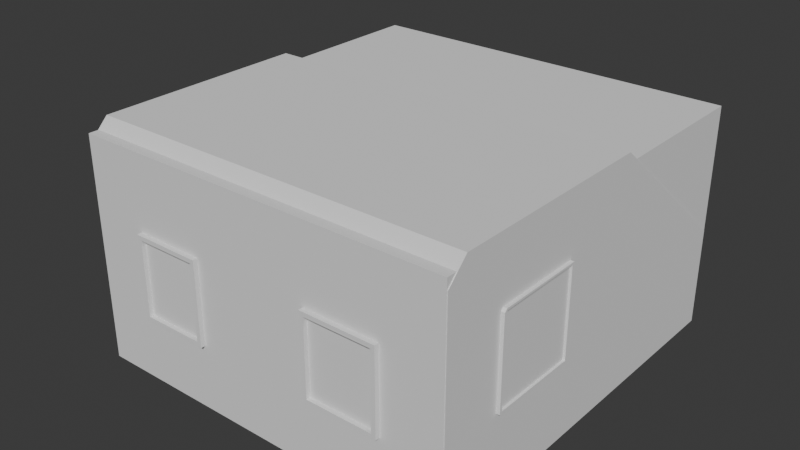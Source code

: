 # Source: villagehouse2.blend  (saved by Blender 5.0.119; exported with 4.5.12 LTS)
import bpy
from mathutils import Matrix  # noqa: F401  (used for matrix-valued properties, if any)

bpy.ops.wm.read_factory_settings(use_empty=True)
scene = bpy.context.scene
scene.name = 'Scene'

# ---- collections
col_collection = bpy.data.collections.new('Collection'); scene.collection.children.link(col_collection)

# ---- world
world_world = bpy.data.worlds.new('World'); scene.world = world_world
world_world.use_nodes = True; world_world.node_tree.nodes.clear()
_N = world_world.node_tree.nodes; _L = world_world.node_tree.links
n0 = _N.new('ShaderNodeOutputWorld'); n0.name = 'World Output'; n0.location = (200, 100)
n1 = _N.new('ShaderNodeBackground'); n1.name = 'Background'; n1.location = (-200, 100)
n1.inputs[0].default_value = (0.05088, 0.05088, 0.05088, 1.0)
_L.new(n1.outputs[0], n0.inputs[0])
n0.is_active_output = True
world_world.color = (0.05088, 0.05088, 0.05088)
world_world.sun_shadow_jitter_overblur = 0.0

# ---- meshes
me_cube_002 = bpy.data.meshes.new('Cube.002')
me_cube_002.from_pydata([(-1.0, -0.6808, -1.0), (-1.0, -0.6808, 1.397), (-1.0, 1.0, -1.0), (-1.0, 1.0, 0.02111), (1.0, -0.6808, -1.0), (1.0, -0.6808, 1.397), (1.0, 1.0, -1.0), (1.0, 1.0, 0.02111), (-1.0, -3.078, -1.0), (1.0, -3.078, -1.0), (-2.906, 1.0, -1.0), (-2.906, -0.6808, -1.0), (-2.906, -0.6808, 1.397), (-2.906, 1.0, 0.02111), (-2.906, -3.078, -1.0), (-1.0, -2.873, 1.397), (-1.0, -3.078, 1.192), (1.0, -2.873, 1.397), (1.0, -3.078, 1.192), (-2.906, -3.078, 1.192), (-2.906, -2.873, 1.397), (-1.592, -3.078, -0.3331), (-1.592, -3.078, 0.5247), (-2.314, -3.078, 0.5247), (-2.314, -3.078, -0.3331), (0.3835, -3.078, -0.3331), (0.3835, -3.078, 0.5247), (-0.3835, -3.078, 0.5247), (-0.3835, -3.078, -0.3331), (-1.592, -3.128, -0.3331), (-1.592, -3.128, 0.5247), (-2.314, -3.128, -0.3331), (-2.314, -3.128, 0.5247), (0.3835, -3.128, -0.3331), (0.3835, -3.128, 0.5247), (-0.3835, -3.128, -0.3331), (-0.3835, -3.128, 0.5247), (-1.637, -3.128, -0.2879), (-1.637, -3.128, 0.4795), (-2.269, -3.128, 0.4795), (-2.269, -3.128, -0.2879), (0.3384, -3.128, -0.2879), (0.3384, -3.128, 0.4795), (-0.3384, -3.128, 0.4795), (-0.3384, -3.128, -0.2879), (-1.637, -3.085, -0.2879), (-1.637, -3.085, 0.4795), (-2.269, -3.085, -0.2879), (-2.269, -3.085, 0.4795), (0.3384, -3.085, -0.2879), (0.3384, -3.085, 0.4795), (-0.3384, -3.085, -0.2879), (-0.3384, -3.085, 0.4795), (1.0, -1.5, 0.7556), (1.0, -2.41, 0.7556), (1.0, -2.437, 0.7288), (1.0, -2.437, -0.1811), (1.0, -1.5, -0.1811), (1.035, -2.41, 0.7556), (1.035, -1.5, 0.7556), (1.035, -1.5, -0.1811), (1.035, -2.437, 0.7288), (1.035, -2.437, -0.1811), (1.035, -1.522, 0.733), (1.035, -2.4, 0.733), (1.035, -2.414, 0.7195), (1.035, -2.414, -0.1585), (1.035, -1.522, -0.1585), (1.012, -2.4, 0.733), (1.012, -1.522, 0.733), (1.012, -1.522, -0.1585), (1.012, -2.414, 0.7195), (1.012, -2.414, -0.1585), (-2.906, -1.418, 0.8953), (-2.906, -1.418, -0.9612), (-2.906, -2.52, -0.9612), (-2.906, -2.52, 0.7873), (-2.906, -2.456, 0.8953), (-2.953, -1.418, -0.9612), (-2.953, -1.418, 0.8953), (-2.953, -2.456, 0.8953), (-2.953, -2.52, -0.9612), (-2.953, -2.52, 0.7873), (-2.953, -1.482, 0.7974), (-2.953, -1.482, -0.9298), (-2.953, -2.455, -0.9298), (-2.953, -2.455, 0.7363), (-2.953, -2.419, 0.7974), (-3.047, -1.482, -0.9298), (-3.047, -1.482, 0.7974), (-3.047, -2.419, 0.7974), (-3.047, -2.455, -0.9298), (-3.047, -2.455, 0.7363)], [], [(1, 3, 13, 12), (2, 3, 7, 6), (2, 6, 4, 0), (7, 3, 1, 5), (4, 9, 8, 0), (11, 12, 13, 10), (2, 0, 11, 10), (3, 2, 10, 13), (0, 8, 14, 11), (17, 15, 16, 18), (15, 20, 19, 16), (26, 27, 36, 34), (24, 21, 29, 31), (1, 15, 17, 5), (15, 1, 12, 20), (55, 56, 62, 61), (77, 73, 79, 80), (8, 16, 22, 21), (16, 19, 23, 22), (19, 14, 24, 23), (14, 8, 21, 24), (9, 18, 26, 25), (18, 16, 27, 26), (16, 8, 28, 27), (8, 9, 25, 28), (43, 44, 51, 52), (38, 39, 48, 46), (25, 26, 34, 33), (22, 23, 32, 30), (27, 28, 35, 36), (21, 22, 30, 29), (28, 25, 33, 35), (23, 24, 31, 32), (29, 30, 38, 37), (30, 32, 39, 38), (32, 31, 40, 39), (31, 29, 37, 40), (33, 34, 42, 41), (34, 36, 43, 42), (36, 35, 44, 43), (35, 33, 41, 44), (45, 46, 48, 47), (49, 50, 52, 51), (37, 38, 46, 45), (44, 41, 49, 51), (39, 40, 47, 48), (40, 37, 45, 47), (42, 43, 52, 50), (41, 42, 50, 49), (6, 7, 5, 4), (5, 17, 54, 53), (17, 18, 55, 54), (18, 9, 56, 55), (9, 4, 57, 56), (4, 5, 53, 57), (63, 64, 68, 69), (57, 53, 59, 60), (56, 57, 60, 62), (54, 55, 61, 58), (53, 54, 58, 59), (59, 58, 64, 63), (58, 61, 65, 64), (61, 62, 66, 65), (62, 60, 67, 66), (60, 59, 63, 67), (69, 68, 71, 72, 70), (65, 66, 72, 71), (67, 63, 69, 70), (66, 67, 70, 72), (64, 65, 71, 68), (12, 11, 74, 73), (11, 14, 75, 74), (14, 19, 76, 75), (19, 20, 77, 76), (20, 12, 73, 77), (85, 86, 92, 91), (76, 77, 80, 82), (74, 75, 81, 78), (73, 74, 78, 79), (75, 76, 82, 81), (79, 78, 84, 83), (78, 81, 85, 84), (81, 82, 86, 85), (82, 80, 87, 86), (80, 79, 83, 87), (89, 88, 91, 92, 90), (87, 83, 89, 90), (86, 87, 90, 92), (84, 85, 91, 88), (83, 84, 88, 89)])
_uv = me_cube_002.uv_layers.new(name='UVMap')
_uv.uv.foreach_set('vector', [0.6866, 0.2252, 0.8759, 0.2252, 0.8759, 0.4398, 0.6866, 0.4398, 0.3849, 0.6844, 0.2699, 0.6844, 0.2699, 0.4592, 0.3849, 0.4592, 0.2252, 0.4592, 0.0, 0.4592, 0.0, 0.2699, 0.2252, 0.2699, 0.8759, 3.257e-08, 0.8759, 0.2252, 0.6866, 0.2252, 0.6866, 1.828e-08, 0.0, 0.2699, 0.0, 0.0, 0.2252, 0.0, 0.2252, 0.2699, 0.7097, 0.6291, 0.4398, 0.6291, 0.5947, 0.4398, 0.7097, 0.4398, 0.2252, 0.4592, 0.2252, 0.2699, 0.4398, 0.2699, 0.4398, 0.4592, 0.2699, 0.6844, 0.3849, 0.6844, 0.3849, 0.899, 0.2699, 0.899, 0.2252, 0.2699, 0.2252, 0.0, 0.4398, 0.0, 0.4398, 0.2699, 0.7097, 0.8796, 0.7097, 0.6544, 0.7337, 0.6544, 0.7337, 0.8796, 0.7097, 0.6544, 0.7097, 0.4398, 0.7337, 0.4398, 0.7337, 0.6544, 0.4116, 0.6856, 0.4116, 0.772, 0.4059, 0.772, 0.4059, 0.6856, 0.401, 0.7502, 0.401, 0.8316, 0.3954, 0.8316, 0.3954, 0.7502, 0.6866, 0.2252, 0.4398, 0.2252, 0.4398, -3.543e-10, 0.6866, 1.828e-08, 0.4398, 0.2252, 0.6866, 0.2252, 0.6866, 0.4398, 0.4398, 0.4398, 0.4266, 0.6542, 0.4266, 0.7565, 0.4227, 0.7565, 0.4227, 0.6542, 0.4113, 0.5687, 0.4113, 0.6856, 0.4059, 0.6856, 0.4059, 0.5687, 0.9803, 0.6544, 0.7337, 0.6544, 0.8088, 0.5878, 0.9053, 0.5878, 0.7337, 0.6544, 0.7337, 0.4398, 0.8088, 0.5064, 0.8088, 0.5878, 0.7337, 0.4398, 0.9803, 0.4398, 0.9053, 0.5064, 0.8088, 0.5064, 0.9803, 0.4398, 0.9803, 0.6544, 0.9053, 0.5878, 0.9053, 0.5064, 0.9803, 0.8796, 0.7337, 0.8796, 0.8088, 0.8102, 0.9053, 0.8102, 0.7337, 0.8796, 0.7337, 0.6544, 0.8088, 0.7238, 0.8088, 0.8102, 0.7337, 0.6544, 0.9803, 0.6544, 0.9053, 0.7238, 0.8088, 0.7238, 0.9803, 0.6544, 0.9803, 0.8796, 0.9053, 0.8102, 0.9053, 0.7238, 0.4266, 0.5646, 0.4266, 0.651, 0.4218, 0.651, 0.4218, 0.5646, 0.4059, 0.8432, 0.4059, 0.772, 0.4108, 0.772, 0.4108, 0.8432, 0.3954, 0.7502, 0.3954, 0.6537, 0.401, 0.6537, 0.401, 0.7502, 0.3905, 0.7503, 0.3905, 0.8316, 0.3849, 0.8316, 0.3849, 0.7503, 0.3905, 0.6537, 0.3905, 0.7503, 0.3849, 0.7503, 0.3849, 0.6537, 0.4323, 0.7648, 0.4323, 0.6682, 0.438, 0.6682, 0.438, 0.7648, 0.4221, 0.6887, 0.4221, 0.7751, 0.4165, 0.7751, 0.4165, 0.6887, 0.4323, 0.6683, 0.4323, 0.7649, 0.4267, 0.7649, 0.4267, 0.6683, 0.3563, 0.9955, 0.3563, 0.899, 0.3613, 0.9041, 0.3613, 0.9904, 0.3563, 0.899, 0.4376, 0.899, 0.4325, 0.9041, 0.3613, 0.9041, 0.4376, 0.899, 0.4376, 0.9955, 0.4325, 0.9904, 0.4325, 0.9041, 0.4376, 0.9955, 0.3563, 0.9955, 0.3613, 0.9904, 0.4325, 0.9904, 0.2699, 0.9955, 0.2699, 0.899, 0.275, 0.9041, 0.275, 0.9904, 0.2699, 0.899, 0.3563, 0.899, 0.3512, 0.9041, 0.275, 0.9041, 0.3563, 0.899, 0.3563, 0.9955, 0.3512, 0.9904, 0.3512, 0.9041, 0.3563, 0.9955, 0.2699, 0.9955, 0.275, 0.9904, 0.3512, 0.9904, 0.5138, 0.9853, 0.5138, 0.899, 0.585, 0.899, 0.585, 0.9853, 0.4376, 0.9853, 0.4376, 0.899, 0.5138, 0.899, 0.5138, 0.9853, 0.4113, 0.6551, 0.4113, 0.5687, 0.4161, 0.5687, 0.4161, 0.6551, 0.4331, 0.841, 0.4331, 0.7648, 0.438, 0.7648, 0.438, 0.841, 0.4059, 0.6537, 0.4059, 0.7401, 0.401, 0.7401, 0.401, 0.6537, 0.4108, 0.8432, 0.4108, 0.772, 0.4156, 0.772, 0.4156, 0.8432, 0.4267, 0.8411, 0.4267, 0.7649, 0.4316, 0.7649, 0.4316, 0.8411, 0.3905, 0.7401, 0.3905, 0.6537, 0.3953, 0.6537, 0.3953, 0.7401, 0.2699, 0.9183, 0.1549, 0.9183, 1.208e-08, 0.7291, 0.2699, 0.7291, 1.208e-08, 0.7291, 3.071e-08, 0.4822, 0.07218, 0.5344, 0.07218, 0.6368, 3.071e-08, 0.4822, 0.02308, 0.4592, 0.0752, 0.5314, 0.07218, 0.5344, 0.02308, 0.4592, 0.2699, 0.4592, 0.1777, 0.5314, 0.0752, 0.5314, 0.2699, 0.4592, 0.2699, 0.7291, 0.1777, 0.6368, 0.1777, 0.5314, 0.2699, 0.7291, 1.208e-08, 0.7291, 0.07218, 0.6368, 0.1777, 0.6368, 0.9156, 0.9785, 0.9156, 0.8796, 0.9181, 0.8796, 0.9181, 0.9785, 0.401, 0.8455, 0.401, 0.7401, 0.405, 0.7401, 0.405, 0.8455, 0.4161, 0.6551, 0.4161, 0.7606, 0.4122, 0.7606, 0.4122, 0.6551, 0.4266, 0.651, 0.4266, 0.6542, 0.4227, 0.6542, 0.4227, 0.651, 0.3905, 0.8425, 0.3905, 0.7401, 0.3944, 0.7401, 0.3944, 0.8425, 0.7097, 0.9851, 0.7097, 0.8826, 0.7122, 0.8837, 0.7122, 0.9826, 0.7097, 0.8826, 0.7127, 0.8796, 0.7138, 0.8822, 0.7122, 0.8837, 0.7127, 0.8796, 0.8152, 0.8796, 0.8126, 0.8822, 0.7138, 0.8822, 0.8152, 0.8796, 0.8152, 0.9851, 0.8126, 0.9826, 0.8126, 0.8822, 0.8152, 0.9851, 0.7097, 0.9851, 0.7122, 0.9826, 0.8126, 0.9826, 0.8152, 0.98, 0.8152, 0.8812, 0.8167, 0.8796, 0.9156, 0.8796, 0.9156, 0.98, 0.419, 0.7766, 0.419, 0.8755, 0.4165, 0.8755, 0.4165, 0.7766, 0.4196, 0.8754, 0.4196, 0.7751, 0.4221, 0.7751, 0.4221, 0.8754, 0.4252, 0.7565, 0.4252, 0.857, 0.4227, 0.857, 0.4227, 0.7565, 0.419, 0.7751, 0.419, 0.7766, 0.4165, 0.7766, 0.4165, 0.7751, 0.4398, 0.6291, 0.7097, 0.6291, 0.7053, 0.7121, 0.4963, 0.7121, 0.7097, 0.6291, 0.7097, 0.899, 0.7053, 0.8362, 0.7053, 0.7121, 0.7097, 0.899, 0.4629, 0.899, 0.5084, 0.8362, 0.7053, 0.8362, 0.4629, 0.899, 0.4398, 0.8759, 0.4963, 0.829, 0.5084, 0.8362, 0.4398, 0.8759, 0.4398, 0.6291, 0.4963, 0.7121, 0.4963, 0.829, 0.3954, 0.6537, 0.3954, 0.4662, 0.4059, 0.4662, 0.4059, 0.6537, 0.427, 0.4716, 0.427, 0.4592, 0.4323, 0.4592, 0.4323, 0.4716, 0.4165, 0.6887, 0.4165, 0.5646, 0.4218, 0.5646, 0.4218, 0.6887, 0.4376, 0.4592, 0.4376, 0.6682, 0.4323, 0.6682, 0.4323, 0.4592, 0.427, 0.6683, 0.427, 0.4716, 0.4323, 0.4716, 0.4323, 0.6683, 1.0, 0.0, 1.0, 0.2091, 0.9927, 0.2055, 0.9927, 0.01102, 1.0, 0.2091, 0.8759, 0.2091, 0.8832, 0.2055, 0.9927, 0.2055, 0.8759, 0.2091, 0.8759, 0.01216, 0.8832, 0.0179, 0.8832, 0.2055, 0.8759, 0.01216, 0.8831, 0.0, 0.8873, 0.01102, 0.8832, 0.0179, 0.8831, 0.0, 1.0, 0.0, 0.9927, 0.01102, 0.8873, 0.01102, 0.9854, 0.2091, 0.9854, 0.4036, 0.8759, 0.4036, 0.8759, 0.2159, 0.88, 0.2091, 0.427, 0.4592, 0.427, 0.5646, 0.4165, 0.5646, 0.4165, 0.4592, 0.3954, 0.4662, 0.3954, 0.4592, 0.4059, 0.4592, 0.4059, 0.4662, 0.4059, 0.5687, 0.4059, 0.4592, 0.4165, 0.4592, 0.4165, 0.5687, 0.3954, 0.4592, 0.3954, 0.6537, 0.3849, 0.6537, 0.3849, 0.4592])
me_cube_002.update()
me_cylinder = bpy.data.meshes.new('Cylinder')
me_cylinder.from_pydata([(1.607e-10, 0.04955, -0.04955), (1.607e-10, 0.04955, 0.04955), (0.03504, 0.03504, -0.04955), (0.03504, 0.03504, 0.04955), (0.04955, 0.0, -0.04955), (0.04955, 0.0, 0.04955), (0.03504, -0.03504, -0.04955), (0.03504, -0.03504, 0.04955), (1.607e-10, -0.04955, -0.04955), (1.607e-10, -0.04955, 0.04955), (-0.03504, -0.03504, -0.04955), (-0.03504, -0.03504, 0.04955), (-0.04955, 0.0, -0.04955), (-0.04955, 0.0, 0.04955), (-0.03504, 0.03504, -0.04955), (-0.03504, 0.03504, 0.04955), (0.0, 0.0852, -0.1028), (0.06024, 0.06024, -0.1028), (0.0852, 5.774e-17, -0.1028), (0.06024, -0.06024, -0.1028), (0.0, -0.0852, -0.1028), (-0.06024, -0.06024, -0.1028), (-0.0852, 5.774e-17, -0.1028), (-0.06024, 0.06024, -0.1028), (-1.379e-09, 0.0852, -0.1332), (0.06024, 0.06024, -0.1332), (0.0852, 8.339e-17, -0.1332), (0.06024, -0.06024, -0.1332), (-1.379e-09, -0.0852, -0.1332), (-0.06024, -0.06024, -0.1332), (-0.0852, 8.339e-17, -0.1332), (-0.06024, 0.06024, -0.1332), (-1.237e-09, 0.07192, -0.1578), (0.05085, 0.05085, -0.1578), (0.07192, 3.453e-17, -0.1578), (0.05085, -0.05085, -0.1578), (-1.237e-09, -0.07192, -0.1578), (-0.05085, -0.05085, -0.1578), (-0.07192, 3.453e-17, -0.1578), (-0.05085, 0.05085, -0.1578), (0.0, 0.03458, -0.1889), (-1.139e-09, 0.06285, -0.1733), (0.04444, 0.04444, -0.1733), (0.02445, 0.02445, -0.1889), (0.06285, -1.174e-10, -0.1733), (0.03458, -1.397e-09, -0.1889), (0.04444, -0.04444, -0.1733), (0.02445, -0.02445, -0.1889), (-1.139e-09, -0.06285, -0.1733), (-1.863e-09, -0.03458, -0.1889), (-0.04444, -0.04444, -0.1733), (-0.02445, -0.02445, -0.1889), (-0.06285, -1.174e-10, -0.1733), (-0.03458, 4.657e-10, -0.1889), (-0.04444, 0.04444, -0.1733), (-0.02445, 0.02445, -0.1889), (0.07155, 3.066e-17, -0.07618), (0.05059, 0.05059, -0.07618), (-0.05059, -0.05059, -0.07618), (8.533e-11, -0.07155, -0.07618), (8.533e-11, 0.07155, -0.07618), (-0.05059, 0.05059, -0.07618), (0.05059, -0.05059, -0.07618), (-0.07155, 3.066e-17, -0.07618)], [], [(0, 1, 3, 2), (2, 3, 5, 4), (4, 5, 7, 6), (6, 7, 9, 8), (8, 9, 11, 10), (10, 11, 13, 12), (3, 1, 15, 13, 11, 9, 7, 5), (12, 13, 15, 14), (14, 15, 1, 0), (57, 56, 18, 17), (20, 21, 29, 28), (59, 58, 21, 20), (61, 60, 16, 23), (60, 57, 17, 16), (56, 62, 19, 18), (58, 63, 22, 21), (62, 59, 20, 19), (63, 61, 23, 22), (30, 31, 39, 38), (18, 19, 27, 26), (16, 17, 25, 24), (23, 16, 24, 31), (21, 22, 30, 29), (19, 20, 28, 27), (17, 18, 26, 25), (22, 23, 31, 30), (28, 29, 37, 36), (26, 27, 35, 34), (24, 25, 33, 32), (31, 24, 32, 39), (29, 30, 38, 37), (27, 28, 36, 35), (25, 26, 34, 33), (41, 42, 43, 40), (42, 44, 45, 43), (44, 46, 47, 45), (46, 48, 49, 47), (48, 50, 51, 49), (50, 52, 53, 51), (52, 54, 55, 53), (54, 41, 40, 55), (32, 33, 42, 41), (40, 43, 45, 47, 49, 51, 53, 55), (39, 32, 41, 54), (33, 34, 44, 42), (34, 35, 46, 44), (35, 36, 48, 46), (36, 37, 50, 48), (37, 38, 52, 50), (38, 39, 54, 52), (12, 14, 61, 63), (6, 8, 59, 62), (10, 12, 63, 58), (4, 6, 62, 56), (0, 2, 57, 60), (14, 0, 60, 61), (8, 10, 58, 59), (2, 4, 56, 57)])
_uv = me_cylinder.uv_layers.new(name='UVMap')
_uv.uv.foreach_set('vector', [0.8334, 0.3797, 0.8334, 0.3694, 0.8374, 0.3694, 0.8374, 0.3797, 0.8374, 0.3797, 0.8374, 0.3694, 0.8402, 0.3696, 0.8402, 0.38, 0.3912, 0.8179, 0.3912, 0.8076, 0.394, 0.8073, 0.394, 0.8176, 0.394, 0.8176, 0.394, 0.8073, 0.398, 0.8073, 0.398, 0.8176, 0.398, 0.8176, 0.398, 0.8073, 0.4008, 0.8076, 0.4008, 0.8179, 0.8189, 0.38, 0.8189, 0.3696, 0.8217, 0.3694, 0.8217, 0.3797, 0.3807, 0.8192, 0.3779, 0.8164, 0.3779, 0.8125, 0.3807, 0.8096, 0.3847, 0.8096, 0.3875, 0.8125, 0.3875, 0.8164, 0.3847, 0.8192, 0.8217, 0.3797, 0.8217, 0.3694, 0.8257, 0.3694, 0.8257, 0.3797, 0.8257, 0.3797, 0.8257, 0.3694, 0.8285, 0.3696, 0.8285, 0.38, 0.8382, 0.3822, 0.8423, 0.3827, 0.8436, 0.3854, 0.8388, 0.3849, 0.3994, 0.8228, 0.4042, 0.8233, 0.4042, 0.8265, 0.3994, 0.826, 0.3989, 0.8202, 0.4029, 0.8206, 0.4042, 0.8233, 0.3994, 0.8228, 0.8266, 0.3822, 0.8306, 0.3827, 0.8319, 0.3854, 0.8271, 0.3849, 0.8325, 0.3822, 0.8382, 0.3822, 0.8388, 0.3849, 0.8319, 0.3849, 0.3891, 0.8206, 0.3931, 0.8202, 0.3926, 0.8228, 0.3877, 0.8233, 0.8168, 0.3827, 0.8208, 0.3822, 0.8203, 0.3849, 0.8154, 0.3854, 0.3931, 0.8202, 0.3989, 0.8202, 0.3994, 0.8228, 0.3926, 0.8228, 0.8208, 0.3822, 0.8266, 0.3822, 0.8271, 0.3849, 0.8203, 0.3849, 0.8203, 0.388, 0.8271, 0.388, 0.8266, 0.3907, 0.8208, 0.3907, 0.3877, 0.8233, 0.3926, 0.8228, 0.3926, 0.826, 0.3877, 0.8265, 0.8319, 0.3849, 0.8388, 0.3849, 0.8388, 0.388, 0.8319, 0.388, 0.8271, 0.3849, 0.8319, 0.3854, 0.8319, 0.3886, 0.8271, 0.388, 0.8154, 0.3854, 0.8203, 0.3849, 0.8203, 0.388, 0.8154, 0.3886, 0.3926, 0.8228, 0.3994, 0.8228, 0.3994, 0.826, 0.3926, 0.826, 0.8388, 0.3849, 0.8436, 0.3854, 0.8436, 0.3886, 0.8388, 0.388, 0.8203, 0.3849, 0.8271, 0.3849, 0.8271, 0.388, 0.8203, 0.388, 0.3994, 0.826, 0.4042, 0.8265, 0.403, 0.8291, 0.3989, 0.8287, 0.3877, 0.8265, 0.3926, 0.826, 0.3931, 0.8287, 0.389, 0.8291, 0.8319, 0.388, 0.8388, 0.388, 0.8383, 0.3907, 0.8325, 0.3907, 0.8271, 0.388, 0.8319, 0.3886, 0.8307, 0.3912, 0.8266, 0.3907, 0.8154, 0.3886, 0.8203, 0.388, 0.8208, 0.3907, 0.8167, 0.3912, 0.3926, 0.826, 0.3994, 0.826, 0.3989, 0.8287, 0.3931, 0.8287, 0.8388, 0.388, 0.8436, 0.3886, 0.8423, 0.3912, 0.8383, 0.3907, 0.8154, 0.4014, 0.8154, 0.3964, 0.8182, 0.3975, 0.8182, 0.4003, 0.8154, 0.3964, 0.819, 0.3928, 0.8201, 0.3956, 0.8182, 0.3975, 0.819, 0.3928, 0.8241, 0.3928, 0.8229, 0.3956, 0.8201, 0.3956, 0.8241, 0.3928, 0.8276, 0.3964, 0.8249, 0.3975, 0.8229, 0.3956, 0.8276, 0.3964, 0.8276, 0.4014, 0.8249, 0.4003, 0.8249, 0.3975, 0.8276, 0.4014, 0.8241, 0.405, 0.8229, 0.4023, 0.8249, 0.4003, 0.8241, 0.405, 0.819, 0.405, 0.8201, 0.4023, 0.8229, 0.4023, 0.819, 0.405, 0.8154, 0.4014, 0.8182, 0.4003, 0.8201, 0.4023, 0.8325, 0.3907, 0.8383, 0.3907, 0.8379, 0.3924, 0.8328, 0.3924, 0.8182, 0.4003, 0.8182, 0.3975, 0.8201, 0.3956, 0.8229, 0.3956, 0.8249, 0.3975, 0.8249, 0.4003, 0.8229, 0.4023, 0.8201, 0.4023, 0.8266, 0.3907, 0.8307, 0.3912, 0.8298, 0.3928, 0.8262, 0.3924, 0.8383, 0.3907, 0.8423, 0.3912, 0.8415, 0.3928, 0.8379, 0.3924, 0.389, 0.8291, 0.3931, 0.8287, 0.3935, 0.8304, 0.3899, 0.8307, 0.3931, 0.8287, 0.3989, 0.8287, 0.3985, 0.8304, 0.3935, 0.8304, 0.3989, 0.8287, 0.403, 0.8291, 0.4021, 0.8307, 0.3985, 0.8304, 0.8167, 0.3912, 0.8208, 0.3907, 0.8212, 0.3924, 0.8176, 0.3928, 0.8208, 0.3907, 0.8266, 0.3907, 0.8262, 0.3924, 0.8212, 0.3924, 0.8217, 0.3797, 0.8257, 0.3797, 0.8266, 0.3822, 0.8208, 0.3822, 0.394, 0.8176, 0.398, 0.8176, 0.3989, 0.8202, 0.3931, 0.8202, 0.3754, 0.7925, 0.3769, 0.7962, 0.3753, 0.7978, 0.3731, 0.7925, 0.3648, 0.7897, 0.3632, 0.786, 0.3649, 0.7844, 0.3671, 0.7897, 0.8334, 0.3797, 0.8374, 0.3797, 0.8382, 0.3822, 0.8325, 0.3822, 0.3867, 0.7884, 0.3867, 0.7923, 0.3846, 0.7932, 0.3846, 0.7875, 0.3769, 0.7888, 0.3754, 0.7925, 0.3731, 0.7925, 0.3753, 0.7872, 0.3632, 0.7934, 0.3648, 0.7897, 0.3671, 0.7897, 0.3649, 0.795])
me_cylinder.update()
me_cube = bpy.data.meshes.new('Cube')
me_cube.from_pydata([(-1.0, -1.0, -1.0), (-1.0, -1.0, 1.0), (-1.0, 1.0, -1.0), (-1.0, 1.0, 1.0), (1.0, -1.0, -1.0), (1.0, -1.0, 1.0), (1.0, 1.0, -1.0), (1.0, 1.0, 1.0)], [], [(0, 1, 3, 2), (2, 3, 7, 6), (6, 7, 5, 4), (4, 5, 1, 0), (2, 6, 4, 0), (7, 3, 1, 5)])
_uv = me_cube.uv_layers.new(name='UVMap')
_uv.uv.foreach_set('vector', [0.375, 0.0, 0.625, 0.0, 0.625, 0.25, 0.375, 0.25, 0.375, 0.25, 0.625, 0.25, 0.625, 0.5, 0.375, 0.5, 0.375, 0.5, 0.625, 0.5, 0.625, 0.75, 0.375, 0.75, 0.375, 0.75, 0.625, 0.75, 0.625, 1.0, 0.375, 1.0, 0.125, 0.5, 0.375, 0.5, 0.375, 0.75, 0.125, 0.75, 0.625, 0.5, 0.875, 0.5, 0.875, 0.75, 0.625, 0.75])
me_cube.update()

# ---- objects
ob_cube = bpy.data.objects.new('Cube', me_cube_002)
ob_cylinder = bpy.data.objects.new('Cylinder', me_cylinder)
ob_colision_colonly = bpy.data.objects.new('colision-colonly', me_cube)

# ---- transforms, parenting, visibility, modifiers, constraints
ob_cube.location = (0.0, 0.0, 0.9403)
ob_cylinder.location = (-3.05, -1.587, 0.725)
ob_cylinder.rotation_euler = (-0.0, 1.571, 0.0)
ob_colision_colonly.location = (-0.9546, -1.033, 1.094)
ob_colision_colonly.scale = (1.947, 2.048, 1.138)

# ---- collection membership
col_collection.objects.link(ob_cube)
col_collection.objects.link(ob_cylinder)
col_collection.objects.link(ob_colision_colonly)

# ---- scene / render settings (as saved in the file)
scene.frame_start = 1; scene.frame_end = 250; scene.frame_set(1)
scene.render.engine = 'BLENDER_EEVEE_NEXT'
scene.render.bake_bias = 0.0
scene.render.bake_samples = 0
scene.cycles.sampling_pattern = 'TABULATED_SOBOL'
scene.eevee.use_volume_custom_range = False
bpy.context.view_layer.update()

# ---- added for rendering (the .blend has no active camera and no usable light): camera, sun
cam_auto = bpy.data.cameras.new('AutoCamera')
cam_auto.lens = 50.0
cam_auto.sensor_width = 36.0
cam_auto.clip_end = 1000.0
ob_auto_camera = bpy.data.objects.new('AutoCamera', cam_auto)
scene.collection.objects.link(ob_auto_camera)
ob_auto_camera.location = (4.83476, -8.17995, 5.88787)
ob_auto_camera.rotation_euler = (1.09748, -7.21219e-08, 0.694738)
scene.camera = ob_auto_camera
light_auto_sun = bpy.data.lights.new('AutoSun', 'SUN')
light_auto_sun.energy = 3.0
light_auto_sun.angle = 0.0523599
ob_auto_sun = bpy.data.objects.new('AutoSun', light_auto_sun)
scene.collection.objects.link(ob_auto_sun)
ob_auto_sun.rotation_euler = (0.872665, 0.174533, 0.523599)
bpy.context.view_layer.update()
